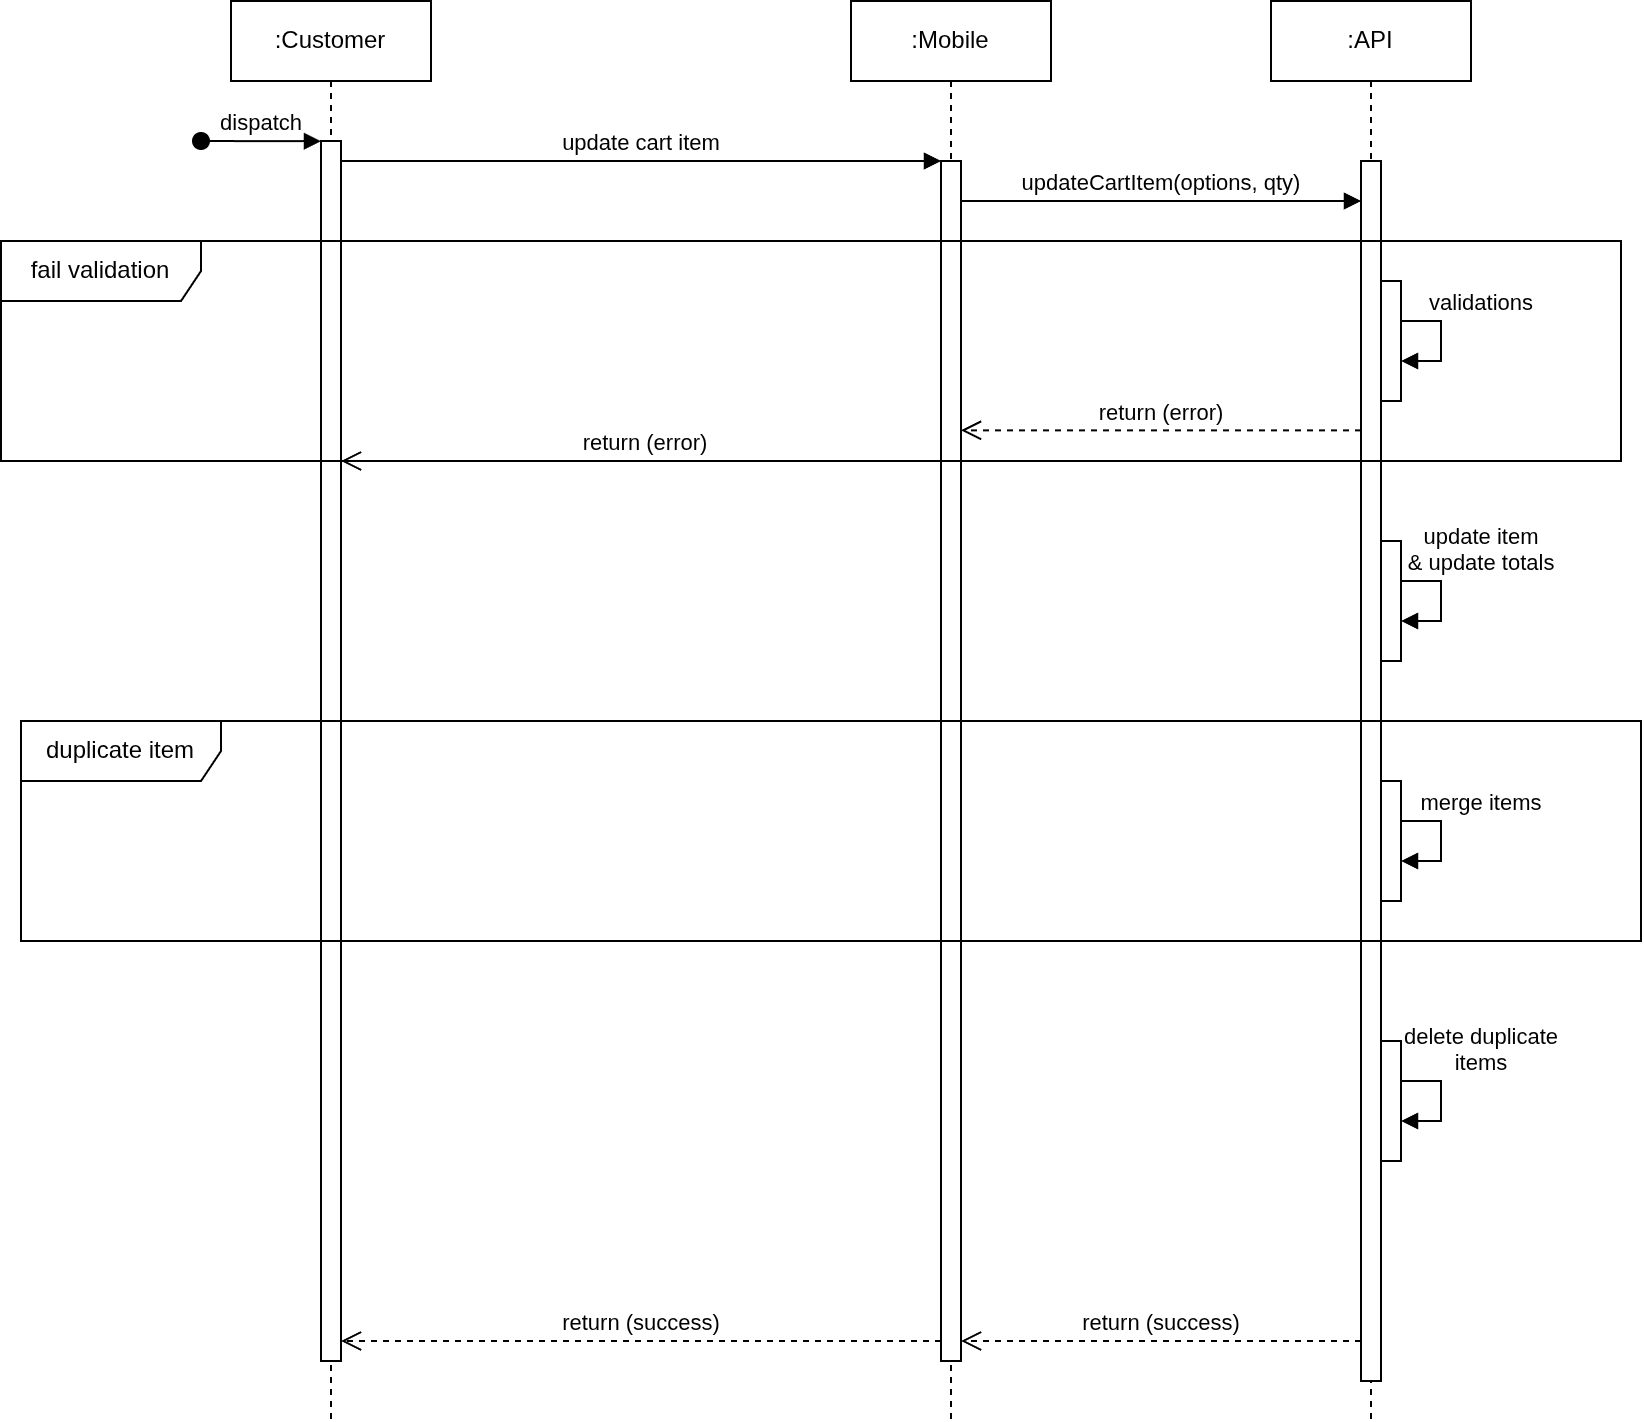

The diagram above was exported from draw.io. Its source (the exported page's mxGraphModel, read from the mxfile embedded in the PNG):
<mxGraphModel dx="2987" dy="-487" grid="1" gridSize="10" guides="1" tooltips="1" connect="1" arrows="1" fold="1" page="1" pageScale="1" pageWidth="850" pageHeight="1100" math="0" shadow="0">
  <root>
    <mxCell id="BOydPBtYpxHgS9pJ0g_R-0" />
    <mxCell id="BOydPBtYpxHgS9pJ0g_R-1" parent="BOydPBtYpxHgS9pJ0g_R-0" />
    <mxCell id="4M8zupPOTl7vWfM7r8eT-0" parent="BOydPBtYpxHgS9pJ0g_R-1" style="shape=umlLifeline;perimeter=lifelinePerimeter;whiteSpace=wrap;html=1;container=0;dropTarget=0;collapsible=0;recursiveResize=0;outlineConnect=0;portConstraint=eastwest;newEdgeStyle={&quot;edgeStyle&quot;:&quot;elbowEdgeStyle&quot;,&quot;elbow&quot;:&quot;vertical&quot;,&quot;curved&quot;:0,&quot;rounded&quot;:0};" value=":Customer" vertex="1">
      <mxGeometry height="710" width="100" x="-1565" y="1770" as="geometry" />
    </mxCell>
    <mxCell id="4M8zupPOTl7vWfM7r8eT-1" parent="4M8zupPOTl7vWfM7r8eT-0" style="html=1;points=[];perimeter=orthogonalPerimeter;outlineConnect=0;targetShapes=umlLifeline;portConstraint=eastwest;newEdgeStyle={&quot;edgeStyle&quot;:&quot;elbowEdgeStyle&quot;,&quot;elbow&quot;:&quot;vertical&quot;,&quot;curved&quot;:0,&quot;rounded&quot;:0};" value="" vertex="1">
      <mxGeometry height="610" width="10" x="45" y="70" as="geometry" />
    </mxCell>
    <mxCell id="4M8zupPOTl7vWfM7r8eT-2" edge="1" parent="4M8zupPOTl7vWfM7r8eT-0" style="html=1;verticalAlign=bottom;startArrow=oval;endArrow=block;startSize=8;edgeStyle=elbowEdgeStyle;elbow=vertical;curved=0;rounded=0;" target="4M8zupPOTl7vWfM7r8eT-1" value="dispatch">
      <mxGeometry relative="1" as="geometry">
        <mxPoint x="-15" y="70" as="sourcePoint" />
      </mxGeometry>
    </mxCell>
    <mxCell id="4M8zupPOTl7vWfM7r8eT-3" parent="BOydPBtYpxHgS9pJ0g_R-1" style="shape=umlLifeline;perimeter=lifelinePerimeter;whiteSpace=wrap;html=1;container=0;dropTarget=0;collapsible=0;recursiveResize=0;outlineConnect=0;portConstraint=eastwest;newEdgeStyle={&quot;edgeStyle&quot;:&quot;elbowEdgeStyle&quot;,&quot;elbow&quot;:&quot;vertical&quot;,&quot;curved&quot;:0,&quot;rounded&quot;:0};" value=":Mobile" vertex="1">
      <mxGeometry height="710" width="100" x="-1255" y="1770" as="geometry" />
    </mxCell>
    <mxCell id="4M8zupPOTl7vWfM7r8eT-4" parent="4M8zupPOTl7vWfM7r8eT-3" style="html=1;points=[];perimeter=orthogonalPerimeter;outlineConnect=0;targetShapes=umlLifeline;portConstraint=eastwest;newEdgeStyle={&quot;edgeStyle&quot;:&quot;elbowEdgeStyle&quot;,&quot;elbow&quot;:&quot;vertical&quot;,&quot;curved&quot;:0,&quot;rounded&quot;:0};" value="" vertex="1">
      <mxGeometry height="600" width="10" x="45" y="80" as="geometry" />
    </mxCell>
    <mxCell id="4M8zupPOTl7vWfM7r8eT-5" edge="1" parent="BOydPBtYpxHgS9pJ0g_R-1" source="4M8zupPOTl7vWfM7r8eT-1" style="html=1;verticalAlign=bottom;endArrow=block;edgeStyle=elbowEdgeStyle;elbow=vertical;curved=0;rounded=0;" target="4M8zupPOTl7vWfM7r8eT-4" value="update cart item">
      <mxGeometry relative="1" as="geometry">
        <Array as="points">
          <mxPoint x="-1425" y="1850" />
        </Array>
        <mxPoint x="-1410" y="1860" as="sourcePoint" />
      </mxGeometry>
    </mxCell>
    <mxCell id="4M8zupPOTl7vWfM7r8eT-6" edge="1" parent="BOydPBtYpxHgS9pJ0g_R-1" style="html=1;verticalAlign=bottom;endArrow=open;dashed=1;endSize=8;edgeStyle=elbowEdgeStyle;elbow=vertical;curved=0;rounded=0;" value="return (success)">
      <mxGeometry relative="1" as="geometry">
        <Array as="points">
          <mxPoint x="-1415" y="2440" />
        </Array>
        <mxPoint x="-1210" y="2440" as="sourcePoint" />
        <mxPoint x="-1510" y="2440" as="targetPoint" />
      </mxGeometry>
    </mxCell>
    <mxCell id="4M8zupPOTl7vWfM7r8eT-7" parent="BOydPBtYpxHgS9pJ0g_R-1" style="shape=umlLifeline;perimeter=lifelinePerimeter;whiteSpace=wrap;html=1;container=0;dropTarget=0;collapsible=0;recursiveResize=0;outlineConnect=0;portConstraint=eastwest;newEdgeStyle={&quot;edgeStyle&quot;:&quot;elbowEdgeStyle&quot;,&quot;elbow&quot;:&quot;vertical&quot;,&quot;curved&quot;:0,&quot;rounded&quot;:0};" value=":API" vertex="1">
      <mxGeometry height="710" width="100" x="-1045" y="1770" as="geometry" />
    </mxCell>
    <mxCell id="4M8zupPOTl7vWfM7r8eT-8" parent="4M8zupPOTl7vWfM7r8eT-7" style="html=1;points=[];perimeter=orthogonalPerimeter;outlineConnect=0;targetShapes=umlLifeline;portConstraint=eastwest;newEdgeStyle={&quot;edgeStyle&quot;:&quot;elbowEdgeStyle&quot;,&quot;elbow&quot;:&quot;vertical&quot;,&quot;curved&quot;:0,&quot;rounded&quot;:0};" value="&lt;mxGraphModel&gt;&lt;root&gt;&lt;mxCell id=&quot;0&quot;/&gt;&lt;mxCell id=&quot;1&quot; parent=&quot;0&quot;/&gt;&lt;mxCell id=&quot;2&quot; parent=&quot;1&quot; style=&quot;html=1;points=[];perimeter=orthogonalPerimeter;outlineConnect=0;targetShapes=umlLifeline;portConstraint=eastwest;newEdgeStyle={&amp;quot;edgeStyle&amp;quot;:&amp;quot;elbowEdgeStyle&amp;quot;,&amp;quot;elbow&amp;quot;:&amp;quot;vertical&amp;quot;,&amp;quot;curved&amp;quot;:0,&amp;quot;rounded&amp;quot;:0};&quot; value=&quot;&amp;lt;mxGraphModel&amp;gt;&amp;lt;root&amp;gt;&amp;lt;mxCell id=&amp;quot;0&amp;quot;/&amp;gt;&amp;lt;mxCell id=&amp;quot;1&amp;quot; parent=&amp;quot;0&amp;quot;/&amp;gt;&amp;lt;mxCell id=&amp;quot;2&amp;quot; parent=&amp;quot;1&amp;quot; style=&amp;quot;html=1;points=[];perimeter=orthogonalPerimeter;outlineConnect=0;targetShapes=umlLifeline;portConstraint=eastwest;newEdgeStyle={&amp;amp;quot;edgeStyle&amp;amp;quot;:&amp;amp;quot;elbowEdgeStyle&amp;amp;quot;,&amp;amp;quot;elbow&amp;amp;quot;:&amp;amp;quot;vertical&amp;amp;quot;,&amp;amp;quot;curved&amp;amp;quot;:0,&amp;amp;quot;rounded&amp;amp;quot;:0};&amp;quot; value=&amp;quot;&amp;amp;lt;span style=&amp;amp;quot;color: rgba(0, 0, 0, 0); font-family: monospace; font-size: 0px; text-align: start;&amp;amp;quot;&amp;amp;gt;%3CmxGraphModel%3E%3Croot%3E%3CmxCell%20id%3D%220%22%2F%3E%3CmxCell%20id%3D%221%22%20parent%3D%220%22%2F%3E%3CmxCell%20id%3D%222%22%20parent%3D%221%22%20style%3D%22shape%3DumlFrame%3BwhiteSpace%3Dwrap%3Bhtml%3D1%3BpointerEvents%3D0%3Bwidth%3D100%3Bheight%3D30%3B%22%20value%3D%22fail%20validation%22%20vertex%3D%221%22%3E%3CmxGeometry%20height%3D%22110%22%20width%3D%22810%22%20x%3D%22110%22%20y%3D%22-500%22%20as%3D%22geometry%22%2F%3E%3C%2FmxCell%3E%3C%2Froot%3E%3C%2FmxGraphModel%3E" vertex="1">
      <mxGeometry height="610" width="10" x="45" y="80" as="geometry" />
    </mxCell>
    <mxCell id="4M8zupPOTl7vWfM7r8eT-9" parent="4M8zupPOTl7vWfM7r8eT-7" style="html=1;points=[];perimeter=orthogonalPerimeter;outlineConnect=0;targetShapes=umlLifeline;portConstraint=eastwest;newEdgeStyle={&quot;edgeStyle&quot;:&quot;elbowEdgeStyle&quot;,&quot;elbow&quot;:&quot;vertical&quot;,&quot;curved&quot;:0,&quot;rounded&quot;:0};" value="" vertex="1">
      <mxGeometry height="60" width="10" x="55" y="270" as="geometry" />
    </mxCell>
    <mxCell id="4M8zupPOTl7vWfM7r8eT-10" edge="1" parent="4M8zupPOTl7vWfM7r8eT-7" source="4M8zupPOTl7vWfM7r8eT-9" style="html=1;verticalAlign=bottom;endArrow=block;edgeStyle=elbowEdgeStyle;elbow=vertical;curved=0;rounded=0;" target="4M8zupPOTl7vWfM7r8eT-9" value="update item&lt;div&gt;&amp;amp; update totals&lt;/div&gt;">
      <mxGeometry relative="1" x="-0.3333" y="20" as="geometry">
        <mxPoint as="offset" />
        <Array as="points">
          <mxPoint x="65" y="280" />
        </Array>
        <mxPoint x="90" y="280" as="sourcePoint" />
        <mxPoint x="200" y="280" as="targetPoint" />
      </mxGeometry>
    </mxCell>
    <mxCell id="4M8zupPOTl7vWfM7r8eT-11" parent="4M8zupPOTl7vWfM7r8eT-7" style="html=1;points=[];perimeter=orthogonalPerimeter;outlineConnect=0;targetShapes=umlLifeline;portConstraint=eastwest;newEdgeStyle={&quot;edgeStyle&quot;:&quot;elbowEdgeStyle&quot;,&quot;elbow&quot;:&quot;vertical&quot;,&quot;curved&quot;:0,&quot;rounded&quot;:0};" value="" vertex="1">
      <mxGeometry height="60" width="10" x="55" y="390" as="geometry" />
    </mxCell>
    <mxCell id="4M8zupPOTl7vWfM7r8eT-12" edge="1" parent="4M8zupPOTl7vWfM7r8eT-7" source="4M8zupPOTl7vWfM7r8eT-11" style="html=1;verticalAlign=bottom;endArrow=block;edgeStyle=elbowEdgeStyle;elbow=vertical;curved=0;rounded=0;" target="4M8zupPOTl7vWfM7r8eT-11" value="merge items">
      <mxGeometry relative="1" x="-0.3333" y="20" as="geometry">
        <mxPoint as="offset" />
        <Array as="points">
          <mxPoint x="65" y="400" />
        </Array>
        <mxPoint x="90" y="400" as="sourcePoint" />
        <mxPoint x="200" y="400" as="targetPoint" />
      </mxGeometry>
    </mxCell>
    <mxCell id="nv_CjdddinYlCShM11rV-0" parent="4M8zupPOTl7vWfM7r8eT-7" style="html=1;points=[];perimeter=orthogonalPerimeter;outlineConnect=0;targetShapes=umlLifeline;portConstraint=eastwest;newEdgeStyle={&quot;edgeStyle&quot;:&quot;elbowEdgeStyle&quot;,&quot;elbow&quot;:&quot;vertical&quot;,&quot;curved&quot;:0,&quot;rounded&quot;:0};" value="" vertex="1">
      <mxGeometry height="60" width="10" x="55" y="520" as="geometry" />
    </mxCell>
    <mxCell id="nv_CjdddinYlCShM11rV-1" edge="1" parent="4M8zupPOTl7vWfM7r8eT-7" source="nv_CjdddinYlCShM11rV-0" style="html=1;verticalAlign=bottom;endArrow=block;edgeStyle=elbowEdgeStyle;elbow=vertical;curved=0;rounded=0;" target="nv_CjdddinYlCShM11rV-0" value="delete duplicate&lt;div&gt;items&lt;/div&gt;">
      <mxGeometry relative="1" x="-0.3333" y="20" as="geometry">
        <mxPoint as="offset" />
        <Array as="points">
          <mxPoint x="65" y="530" />
        </Array>
        <mxPoint x="90" y="530" as="sourcePoint" />
        <mxPoint x="200" y="530" as="targetPoint" />
      </mxGeometry>
    </mxCell>
    <mxCell id="4M8zupPOTl7vWfM7r8eT-13" parent="BOydPBtYpxHgS9pJ0g_R-1" style="shape=umlFrame;whiteSpace=wrap;html=1;pointerEvents=0;width=100;height=30;" value="fail validation" vertex="1">
      <mxGeometry height="110" width="810" x="-1680" y="1890" as="geometry" />
    </mxCell>
    <mxCell id="4M8zupPOTl7vWfM7r8eT-14" edge="1" parent="BOydPBtYpxHgS9pJ0g_R-1" style="html=1;verticalAlign=bottom;endArrow=open;dashed=1;endSize=8;edgeStyle=elbowEdgeStyle;elbow=horizontal;curved=0;rounded=0;" value="return (success)">
      <mxGeometry relative="1" as="geometry">
        <Array as="points">
          <mxPoint x="-1105" y="2440" />
        </Array>
        <mxPoint x="-1000" y="2440" as="sourcePoint" />
        <mxPoint x="-1200" y="2440" as="targetPoint" />
      </mxGeometry>
    </mxCell>
    <mxCell id="4M8zupPOTl7vWfM7r8eT-15" edge="1" parent="BOydPBtYpxHgS9pJ0g_R-1" style="html=1;verticalAlign=bottom;endArrow=block;edgeStyle=elbowEdgeStyle;elbow=vertical;curved=0;rounded=0;" value="updateCartItem(options, qty)">
      <mxGeometry relative="1" as="geometry">
        <mxPoint as="offset" />
        <Array as="points">
          <mxPoint x="-1115" y="1870" />
        </Array>
        <mxPoint x="-1200" y="1870" as="sourcePoint" />
        <mxPoint x="-1000" y="1870" as="targetPoint" />
      </mxGeometry>
    </mxCell>
    <mxCell id="4M8zupPOTl7vWfM7r8eT-16" parent="BOydPBtYpxHgS9pJ0g_R-1" style="html=1;points=[];perimeter=orthogonalPerimeter;outlineConnect=0;targetShapes=umlLifeline;portConstraint=eastwest;newEdgeStyle={&quot;edgeStyle&quot;:&quot;elbowEdgeStyle&quot;,&quot;elbow&quot;:&quot;vertical&quot;,&quot;curved&quot;:0,&quot;rounded&quot;:0};" value="" vertex="1">
      <mxGeometry height="60" width="10" x="-990" y="1910" as="geometry" />
    </mxCell>
    <mxCell id="4M8zupPOTl7vWfM7r8eT-17" edge="1" parent="BOydPBtYpxHgS9pJ0g_R-1" source="4M8zupPOTl7vWfM7r8eT-16" style="html=1;verticalAlign=bottom;endArrow=block;edgeStyle=elbowEdgeStyle;elbow=vertical;curved=0;rounded=0;" target="4M8zupPOTl7vWfM7r8eT-16" value="validations">
      <mxGeometry relative="1" x="-0.3333" y="20" as="geometry">
        <mxPoint as="offset" />
        <Array as="points">
          <mxPoint x="-980" y="1920" />
        </Array>
        <mxPoint x="-955" y="1920" as="sourcePoint" />
        <mxPoint x="-845" y="1920" as="targetPoint" />
      </mxGeometry>
    </mxCell>
    <mxCell id="4M8zupPOTl7vWfM7r8eT-18" edge="1" parent="BOydPBtYpxHgS9pJ0g_R-1" style="html=1;verticalAlign=bottom;endArrow=open;dashed=1;endSize=8;edgeStyle=elbowEdgeStyle;elbow=vertical;curved=0;rounded=0;" value="return (error)">
      <mxGeometry relative="1" as="geometry">
        <Array as="points">
          <mxPoint x="-1105" y="1984.6599999999999" />
        </Array>
        <mxPoint x="-1000" y="1984.6599999999999" as="sourcePoint" />
        <mxPoint x="-1200" y="1984.6599999999999" as="targetPoint" />
      </mxGeometry>
    </mxCell>
    <mxCell id="4M8zupPOTl7vWfM7r8eT-19" edge="1" parent="BOydPBtYpxHgS9pJ0g_R-1" style="html=1;verticalAlign=bottom;endArrow=open;dashed=1;endSize=8;edgeStyle=elbowEdgeStyle;elbow=vertical;curved=0;rounded=0;" value="return (error)">
      <mxGeometry relative="1" as="geometry">
        <Array as="points">
          <mxPoint x="-1415" y="2000" />
        </Array>
        <mxPoint x="-1205.4999999999998" y="2000" as="sourcePoint" />
        <mxPoint x="-1510" y="2000" as="targetPoint" />
      </mxGeometry>
    </mxCell>
    <mxCell id="4M8zupPOTl7vWfM7r8eT-20" parent="BOydPBtYpxHgS9pJ0g_R-1" style="shape=umlFrame;whiteSpace=wrap;html=1;pointerEvents=0;width=100;height=30;" value="duplicate item" vertex="1">
      <mxGeometry height="110" width="810" x="-1670" y="2130" as="geometry" />
    </mxCell>
  </root>
</mxGraphModel>